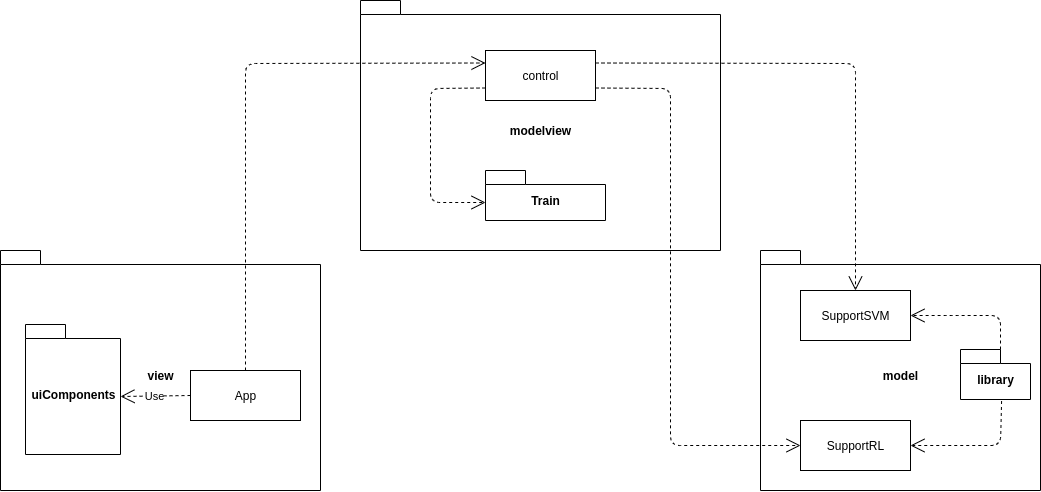

The diagram above was exported from draw.io. Its source (the exported page's mxGraphModel, read from the mxfile embedded in the PNG):
<mxGraphModel dx="2031" dy="1169" grid="1" gridSize="10" guides="1" tooltips="1" connect="1" arrows="1" fold="1" page="1" pageScale="1" pageWidth="1169" pageHeight="827" math="0" shadow="0">
  <root>
    <mxCell id="0" />
    <mxCell id="1" parent="0" />
    <mxCell id="74A8kQC3sfLGQk8BCWmW-1" value="view" style="shape=folder;fontStyle=1;spacingTop=10;tabWidth=40;tabHeight=14;tabPosition=left;html=1;" parent="1" vertex="1">
      <mxGeometry x="40" y="310" width="320" height="240" as="geometry" />
    </mxCell>
    <mxCell id="74A8kQC3sfLGQk8BCWmW-2" value="modelview" style="shape=folder;fontStyle=1;spacingTop=10;tabWidth=40;tabHeight=14;tabPosition=left;html=1;" parent="1" vertex="1">
      <mxGeometry x="400" y="60" width="360" height="250" as="geometry" />
    </mxCell>
    <mxCell id="74A8kQC3sfLGQk8BCWmW-3" value="model" style="shape=folder;fontStyle=1;spacingTop=10;tabWidth=40;tabHeight=14;tabPosition=left;html=1;" parent="1" vertex="1">
      <mxGeometry x="800" y="310" width="280" height="240" as="geometry" />
    </mxCell>
    <mxCell id="tfn4iJBFSUoRdlDE7zDY-1" value="uiComponents" style="shape=folder;fontStyle=1;spacingTop=10;tabWidth=40;tabHeight=14;tabPosition=left;html=1;" parent="1" vertex="1">
      <mxGeometry x="65" y="384" width="95" height="130" as="geometry" />
    </mxCell>
    <mxCell id="mJwWEtCxxL1S33Eahdq5-1" value="control" style="html=1;" parent="1" vertex="1">
      <mxGeometry x="525" y="110" width="110" height="50" as="geometry" />
    </mxCell>
    <mxCell id="mJwWEtCxxL1S33Eahdq5-3" value="Train" style="shape=folder;fontStyle=1;spacingTop=10;tabWidth=40;tabHeight=14;tabPosition=left;html=1;" parent="1" vertex="1">
      <mxGeometry x="525" y="230" width="120" height="50" as="geometry" />
    </mxCell>
    <mxCell id="mJwWEtCxxL1S33Eahdq5-5" value="library" style="shape=folder;fontStyle=1;spacingTop=10;tabWidth=40;tabHeight=14;tabPosition=left;html=1;" parent="1" vertex="1">
      <mxGeometry x="1000" y="409" width="70" height="50" as="geometry" />
    </mxCell>
    <mxCell id="mJwWEtCxxL1S33Eahdq5-6" value="SupportRL" style="html=1;" parent="1" vertex="1">
      <mxGeometry x="840" y="480" width="110" height="50" as="geometry" />
    </mxCell>
    <mxCell id="mJwWEtCxxL1S33Eahdq5-7" value="SupportSVM" style="html=1;" parent="1" vertex="1">
      <mxGeometry x="840" y="350" width="110" height="50" as="geometry" />
    </mxCell>
    <mxCell id="mJwWEtCxxL1S33Eahdq5-10" value="" style="endArrow=open;endSize=12;dashed=1;html=1;exitX=0;exitY=0;exitDx=40;exitDy=0;exitPerimeter=0;entryX=1;entryY=0.5;entryDx=0;entryDy=0;" parent="1" source="mJwWEtCxxL1S33Eahdq5-5" target="mJwWEtCxxL1S33Eahdq5-7" edge="1">
      <mxGeometry width="160" relative="1" as="geometry">
        <mxPoint x="750" y="460" as="sourcePoint" />
        <mxPoint x="910" y="460" as="targetPoint" />
        <Array as="points">
          <mxPoint x="1040" y="375" />
          <mxPoint x="990" y="375" />
        </Array>
      </mxGeometry>
    </mxCell>
    <mxCell id="mJwWEtCxxL1S33Eahdq5-11" value="" style="endArrow=open;endSize=12;dashed=1;html=1;exitX=0.587;exitY=1.03;exitDx=0;exitDy=0;exitPerimeter=0;entryX=1;entryY=0.5;entryDx=0;entryDy=0;" parent="1" source="mJwWEtCxxL1S33Eahdq5-5" target="mJwWEtCxxL1S33Eahdq5-6" edge="1">
      <mxGeometry width="160" relative="1" as="geometry">
        <mxPoint x="750" y="460" as="sourcePoint" />
        <mxPoint x="910" y="460" as="targetPoint" />
        <Array as="points">
          <mxPoint x="1040" y="505" />
        </Array>
      </mxGeometry>
    </mxCell>
    <mxCell id="lWEVKqjgiCwq17FXc3AR-1" value="App" style="html=1;" parent="1" vertex="1">
      <mxGeometry x="230" y="430" width="110" height="50" as="geometry" />
    </mxCell>
    <mxCell id="ShrW3YhINa62DHGzUY3S-1" value="" style="endArrow=open;endSize=12;dashed=1;html=1;exitX=0.5;exitY=0;exitDx=0;exitDy=0;entryX=0;entryY=0.25;entryDx=0;entryDy=0;" edge="1" parent="1" source="lWEVKqjgiCwq17FXc3AR-1" target="mJwWEtCxxL1S33Eahdq5-1">
      <mxGeometry width="160" relative="1" as="geometry">
        <mxPoint x="530" y="210" as="sourcePoint" />
        <mxPoint x="690" y="210" as="targetPoint" />
        <Array as="points">
          <mxPoint x="285" y="123" />
        </Array>
      </mxGeometry>
    </mxCell>
    <mxCell id="ShrW3YhINa62DHGzUY3S-4" value="" style="endArrow=open;endSize=12;dashed=1;html=1;exitX=0;exitY=0.75;exitDx=0;exitDy=0;entryX=0;entryY=0;entryDx=0;entryDy=32;entryPerimeter=0;" edge="1" parent="1" source="mJwWEtCxxL1S33Eahdq5-1" target="mJwWEtCxxL1S33Eahdq5-3">
      <mxGeometry width="160" relative="1" as="geometry">
        <mxPoint x="540" y="260" as="sourcePoint" />
        <mxPoint x="700" y="260" as="targetPoint" />
        <Array as="points">
          <mxPoint x="470" y="148" />
          <mxPoint x="470" y="262" />
        </Array>
      </mxGeometry>
    </mxCell>
    <mxCell id="ShrW3YhINa62DHGzUY3S-5" value="" style="endArrow=open;endSize=12;dashed=1;html=1;exitX=1;exitY=0.25;exitDx=0;exitDy=0;entryX=0.5;entryY=0;entryDx=0;entryDy=0;" edge="1" parent="1" source="mJwWEtCxxL1S33Eahdq5-1" target="mJwWEtCxxL1S33Eahdq5-7">
      <mxGeometry width="160" relative="1" as="geometry">
        <mxPoint x="510" y="300" as="sourcePoint" />
        <mxPoint x="670" y="300" as="targetPoint" />
        <Array as="points">
          <mxPoint x="895" y="123" />
        </Array>
      </mxGeometry>
    </mxCell>
    <mxCell id="ShrW3YhINa62DHGzUY3S-6" value="" style="endArrow=open;endSize=12;dashed=1;html=1;exitX=1;exitY=0.75;exitDx=0;exitDy=0;entryX=0;entryY=0.5;entryDx=0;entryDy=0;" edge="1" parent="1" source="mJwWEtCxxL1S33Eahdq5-1" target="mJwWEtCxxL1S33Eahdq5-6">
      <mxGeometry width="160" relative="1" as="geometry">
        <mxPoint x="510" y="300" as="sourcePoint" />
        <mxPoint x="670" y="300" as="targetPoint" />
        <Array as="points">
          <mxPoint x="710" y="148" />
          <mxPoint x="710" y="505" />
        </Array>
      </mxGeometry>
    </mxCell>
    <mxCell id="ShrW3YhINa62DHGzUY3S-7" value="Use" style="endArrow=open;endSize=12;dashed=1;html=1;exitX=0;exitY=0.5;exitDx=0;exitDy=0;entryX=0;entryY=0;entryDx=95;entryDy=72;entryPerimeter=0;" edge="1" parent="1" source="lWEVKqjgiCwq17FXc3AR-1" target="tfn4iJBFSUoRdlDE7zDY-1">
      <mxGeometry width="160" relative="1" as="geometry">
        <mxPoint x="470" y="320" as="sourcePoint" />
        <mxPoint x="630" y="320" as="targetPoint" />
      </mxGeometry>
    </mxCell>
  </root>
</mxGraphModel>